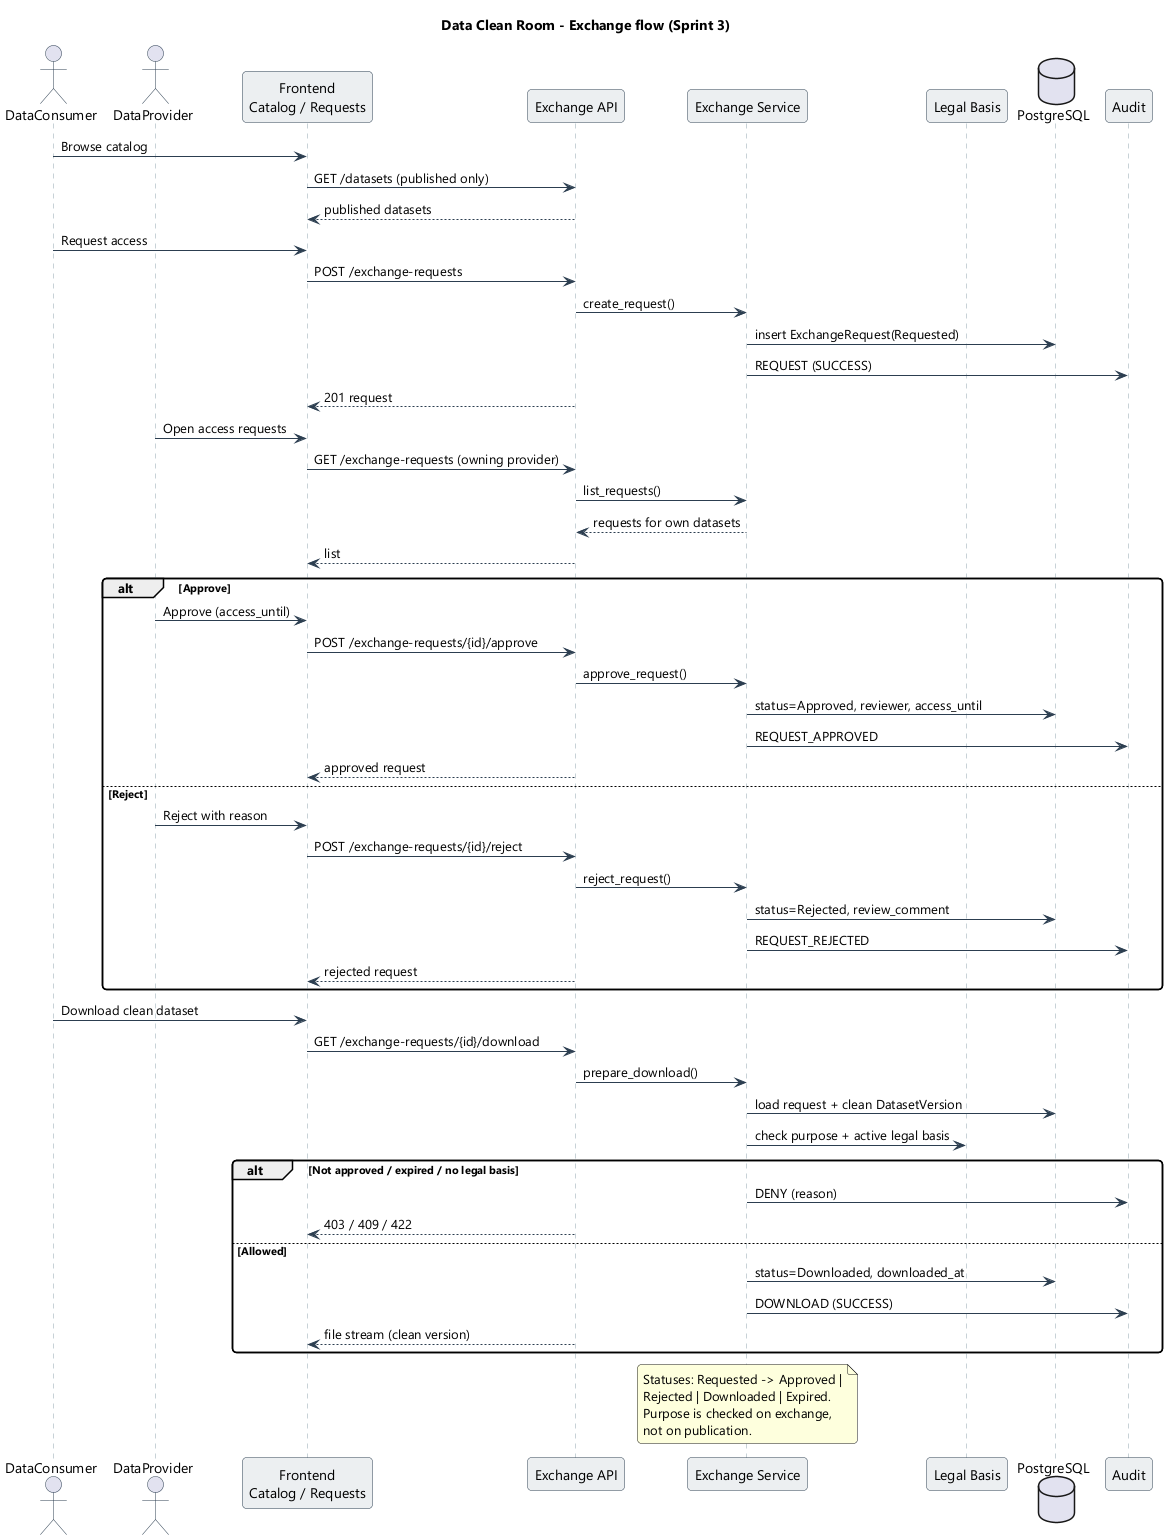

The diagram above was rendered by PlantUML. Its source (embedded in the PNG):
@startuml
!pragma layout smetana
skinparam monochrome false
skinparam roundcorner 8
skinparam shadowing false
skinparam defaultFontName "Segoe UI", Arial, sans-serif
skinparam sequence {
    ArrowColor #2C3E50
    ActorBorderColor #2C3E50
    LifeLineBorderColor #90A4AE
    ParticipantBackgroundColor #ECEFF1
    ParticipantBorderColor #2C3E50
}

title Data Clean Room - Exchange flow (Sprint 3)

actor "DataConsumer" as DC
actor "DataProvider" as DP
participant "Frontend\nCatalog / Requests" as FE
participant "Exchange API" as API
participant "Exchange Service" as SVC
participant "Legal Basis" as LEGAL
database "PostgreSQL" as DB
participant "Audit" as AUDIT

DC -> FE : Browse catalog
FE -> API : GET /datasets (published only)
API --> FE : published datasets

DC -> FE : Request access
FE -> API : POST /exchange-requests
API -> SVC : create_request()
SVC -> DB : insert ExchangeRequest(Requested)
SVC -> AUDIT : REQUEST (SUCCESS)
API --> FE : 201 request

DP -> FE : Open access requests
FE -> API : GET /exchange-requests (owning provider)
API -> SVC : list_requests()
SVC --> API : requests for own datasets
API --> FE : list

alt Approve
    DP -> FE : Approve (access_until)
    FE -> API : POST /exchange-requests/{id}/approve
    API -> SVC : approve_request()
    SVC -> DB : status=Approved, reviewer, access_until
    SVC -> AUDIT : REQUEST_APPROVED
    API --> FE : approved request
else Reject
    DP -> FE : Reject with reason
    FE -> API : POST /exchange-requests/{id}/reject
    API -> SVC : reject_request()
    SVC -> DB : status=Rejected, review_comment
    SVC -> AUDIT : REQUEST_REJECTED
    API --> FE : rejected request
end

DC -> FE : Download clean dataset
FE -> API : GET /exchange-requests/{id}/download
API -> SVC : prepare_download()
SVC -> DB : load request + clean DatasetVersion
SVC -> LEGAL : check purpose + active legal basis
alt Not approved / expired / no legal basis
    SVC -> AUDIT : DENY (reason)
    API --> FE : 403 / 409 / 422
else Allowed
    SVC -> DB : status=Downloaded, downloaded_at
    SVC -> AUDIT : DOWNLOAD (SUCCESS)
    API --> FE : file stream (clean version)
end

note over SVC
  Statuses: Requested -> Approved |
  Rejected | Downloaded | Expired.
  Purpose is checked on exchange,
  not on publication.
end note

@enduml